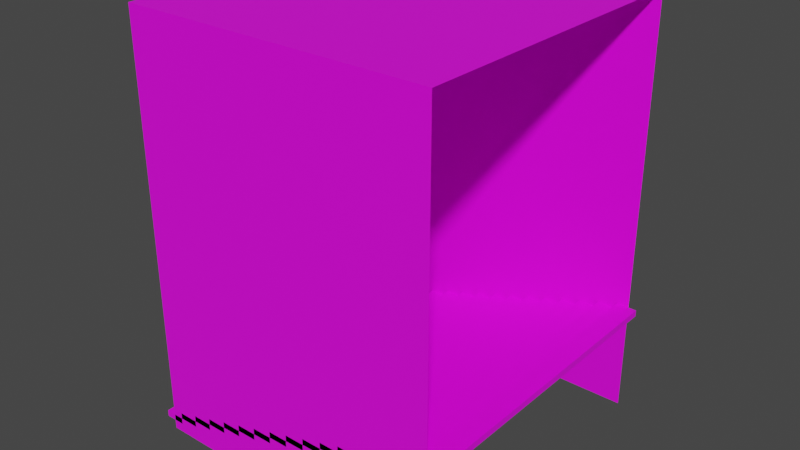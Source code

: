 # Source: Stairs.blend  (saved by Blender 2.91.10; exported with 4.5.12 LTS)
import bpy
from mathutils import Matrix  # noqa: F401  (used for matrix-valued properties, if any)

bpy.ops.wm.read_factory_settings(use_empty=True)
scene = bpy.context.scene
scene.name = 'Scene'

# ---- collections
col_collection = bpy.data.collections.new('Collection'); scene.collection.children.link(col_collection)

# ---- images (referenced by path relative to the original .blend; pixels are not part of the script)
import os
ASSET_DIR = os.environ.get("B2B_ASSET_DIR", "")  # directory of the original .blend (textures are referenced by path, not embedded)
HERE = os.path.dirname(os.path.abspath(__file__))  # packed textures are extracted next to this script under _unpacked/

def load_image(name, relpath, width, height, colorspace="sRGB"):
    """Load a texture the original file referenced (path relative to the .blend, or extracted next to this script)."""
    p = next((c for c in (os.path.join(HERE, relpath), os.path.join(ASSET_DIR, relpath)) if relpath and os.path.exists(c)), "")
    if p:
        img = bpy.data.images.load(p, check_existing=True)
        img.name = name
    else:  # same state as the original file: an image datablock whose file is absent (Cycles renders it pink)
        img = bpy.data.images.new(name, width, height)
        img.source = "FILE"
        img.filepath = "//" + (relpath or name)
    img.colorspace_settings.name = colorspace
    return img
img_floor_png = load_image('Floor.png', 'Floor.png', 1024, 1024, 'sRGB')

# ---- materials (node trees are filled in below, after node groups)
mat_material_001 = bpy.data.materials.new('Material.001')
mat_material_001.use_transparent_shadow = False

# ---- material node trees
mat_material_001.use_nodes = True; mat_material_001.node_tree.nodes.clear()
_N = mat_material_001.node_tree.nodes; _L = mat_material_001.node_tree.links
n0 = _N.new('ShaderNodeBsdfPrincipled'); n0.name = 'Principled BSDF'; n0.location = (10, 300)
n0.distribution = 'GGX'
n0.subsurface_method = 'BURLEY'
n0.inputs[3].default_value = 1.45
n0.inputs[27].default_value = (0.0, 0.0, 0.0, 1.0)
n0.inputs[28].default_value = 1.0
n1 = _N.new('ShaderNodeOutputMaterial'); n1.name = 'Material Output'; n1.location = (300, 300)
n2 = _N.new('ShaderNodeTexImage'); n2.name = 'Image Texture'; n2.location = (-280, 280)
n2.image = img_floor_png
_L.new(n0.outputs[0], n1.inputs[0])
_L.new(n2.outputs[0], n0.inputs[0])
n1.is_active_output = True

# ---- world
world_world = bpy.data.worlds.new('World'); scene.world = world_world
world_world.use_nodes = True; world_world.node_tree.nodes.clear()
_N = world_world.node_tree.nodes; _L = world_world.node_tree.links
n0 = _N.new('ShaderNodeOutputWorld'); n0.name = 'World Output'; n0.location = (300, 300)
n1 = _N.new('ShaderNodeBackground'); n1.name = 'Background'; n1.location = (10, 300)
n1.inputs[0].default_value = (0.05088, 0.05088, 0.05088, 1.0)
_L.new(n1.outputs[0], n0.inputs[0])
n0.is_active_output = True
world_world.color = (0.05088, 0.05088, 0.05088)
world_world.use_sun_shadow = False
world_world.sun_shadow_jitter_overblur = 0.0

# ---- meshes
me_cube_002 = bpy.data.meshes.new('Cube.002')
me_cube_002.from_pydata([(-0.3312, -5.0, -0.1036), (-0.3312, -5.0, 0.1036), (-0.3312, 5.0, -0.1036), (-0.3312, 5.0, 0.1036), (0.3312, -5.0, -0.1036), (0.3312, -5.0, 0.1036), (0.3312, 5.0, -0.1036), (0.3312, 5.0, 0.1036), (0.3312, -5.0, 0.1036), (0.3312, -5.0, 0.3109), (0.3312, 5.0, 0.1036), (0.3312, 5.0, 0.3109), (0.9936, -5.0, 0.1036), (0.9936, -5.0, 0.3109), (0.9936, 5.0, 0.1036), (0.9936, 5.0, 0.3109), (0.9936, -5.0, 0.3109), (0.9936, -5.0, 0.5182), (0.9936, 5.0, 0.3109), (0.9936, 5.0, 0.5182), (1.656, -5.0, 0.3109), (1.656, -5.0, 0.5182), (1.656, 5.0, 0.3109), (1.656, 5.0, 0.5182), (1.656, -5.0, 0.5182), (1.656, -5.0, 0.7255), (1.656, 5.0, 0.5182), (1.656, 5.0, 0.7255), (2.318, -5.0, 0.5182), (2.318, -5.0, 0.7255), (2.318, 5.0, 0.5182), (2.318, 5.0, 0.7255), (2.318, -5.0, 0.7255), (2.318, -5.0, 0.9328), (2.318, 5.0, 0.7255), (2.318, 5.0, 0.9328), (2.981, -5.0, 0.7255), (2.981, -5.0, 0.9328), (2.981, 5.0, 0.7255), (2.981, 5.0, 0.9328), (2.981, -5.0, 0.9328), (2.981, -5.0, 1.14), (2.981, 5.0, 0.9328), (2.981, 5.0, 1.14), (3.643, -5.0, 0.9328), (3.643, -5.0, 1.14), (3.643, 5.0, 0.9328), (3.643, 5.0, 1.14), (3.643, -5.0, 1.14), (3.643, -5.0, 1.347), (3.643, 5.0, 1.14), (3.643, 5.0, 1.347), (4.306, -5.0, 1.14), (4.306, -5.0, 1.347), (4.306, 5.0, 1.14), (4.306, 5.0, 1.347), (4.306, -5.0, 1.347), (4.306, -5.0, 1.555), (4.306, 5.0, 1.347), (4.306, 5.0, 1.555), (4.968, -5.0, 1.347), (4.968, -5.0, 1.555), (4.968, 5.0, 1.347), (4.968, 5.0, 1.555), (4.968, -5.0, 1.555), (4.968, -5.0, 1.762), (4.968, 5.0, 1.555), (4.968, 5.0, 1.762), (5.631, -5.0, 1.555), (5.631, -5.0, 1.762), (5.631, 5.0, 1.555), (5.631, 5.0, 1.762), (5.631, -5.0, 1.762), (5.631, -5.0, 1.969), (5.631, 5.0, 1.762), (5.631, 5.0, 1.969), (6.293, -5.0, 1.762), (6.293, -5.0, 1.969), (6.293, 5.0, 1.762), (6.293, 5.0, 1.969), (6.293, -5.0, 1.969), (6.293, -5.0, 2.177), (6.293, 5.0, 1.969), (6.293, 5.0, 2.177), (6.955, -5.0, 1.969), (6.955, -5.0, 2.177), (6.955, 5.0, 1.969), (6.955, 5.0, 2.177), (6.955, -5.0, 2.177), (6.955, -5.0, 2.384), (6.955, 5.0, 2.177), (6.955, 5.0, 2.384), (7.618, -5.0, 2.177), (7.618, -5.0, 2.384), (7.618, 5.0, 2.177), (7.618, 5.0, 2.384), (7.618, -5.0, 2.384), (7.618, -5.0, 2.591), (7.618, 5.0, 2.384), (7.618, 5.0, 2.591), (8.28, -5.0, 2.384), (8.28, -5.0, 2.591), (8.28, 5.0, 2.384), (8.28, 5.0, 2.591), (8.28, -5.0, 2.591), (8.28, -5.0, 2.798), (8.28, 5.0, 2.591), (8.28, 5.0, 2.798), (8.943, -5.0, 2.591), (8.943, -5.0, 2.798), (8.943, 5.0, 2.591), (8.943, 5.0, 2.798), (8.943, -5.0, 2.798), (8.943, -5.0, 3.006), (8.943, 5.0, 2.798), (8.943, 5.0, 3.006), (9.605, -5.0, 2.798), (9.605, -5.0, 3.006), (9.605, 5.0, 2.798), (9.605, 5.0, 3.006), (9.605, -5.0, 3.006), (9.605, -5.0, 3.213), (9.605, 5.0, 3.006), (9.605, 5.0, 3.213), (10.27, -5.0, 3.006), (10.27, -5.0, 3.213), (10.27, 5.0, 3.006), (10.27, 5.0, 3.213), (0.0, -5.0, -0.4042), (0.0, -5.0, 13.21), (0.0, 5.0, -0.4042), (0.0, 5.0, 13.21), (10.0, -5.0, -0.4042), (10.0, -5.0, 13.21), (10.0, 5.0, -0.4042), (10.0, 5.0, 13.21), (0.0, -5.0, 8.212), (0.0, 5.0, 8.212), (10.0, 5.0, 8.212), (10.0, -5.0, 8.212)], [], [(0, 1, 3, 2), (2, 3, 7, 6), (6, 7, 5, 4), (4, 5, 1, 0), (2, 6, 4, 0), (7, 3, 1, 5), (8, 9, 11, 10), (10, 11, 15, 14), (14, 15, 13, 12), (12, 13, 9, 8), (10, 14, 12, 8), (15, 11, 9, 13), (16, 17, 19, 18), (18, 19, 23, 22), (22, 23, 21, 20), (20, 21, 17, 16), (18, 22, 20, 16), (23, 19, 17, 21), (24, 25, 27, 26), (26, 27, 31, 30), (30, 31, 29, 28), (28, 29, 25, 24), (26, 30, 28, 24), (31, 27, 25, 29), (32, 33, 35, 34), (34, 35, 39, 38), (38, 39, 37, 36), (36, 37, 33, 32), (34, 38, 36, 32), (39, 35, 33, 37), (40, 41, 43, 42), (42, 43, 47, 46), (46, 47, 45, 44), (44, 45, 41, 40), (42, 46, 44, 40), (47, 43, 41, 45), (48, 49, 51, 50), (50, 51, 55, 54), (54, 55, 53, 52), (52, 53, 49, 48), (50, 54, 52, 48), (55, 51, 49, 53), (56, 57, 59, 58), (58, 59, 63, 62), (62, 63, 61, 60), (60, 61, 57, 56), (58, 62, 60, 56), (63, 59, 57, 61), (64, 65, 67, 66), (66, 67, 71, 70), (70, 71, 69, 68), (68, 69, 65, 64), (66, 70, 68, 64), (71, 67, 65, 69), (72, 73, 75, 74), (74, 75, 79, 78), (78, 79, 77, 76), (76, 77, 73, 72), (74, 78, 76, 72), (79, 75, 73, 77), (80, 81, 83, 82), (82, 83, 87, 86), (86, 87, 85, 84), (84, 85, 81, 80), (82, 86, 84, 80), (87, 83, 81, 85), (88, 89, 91, 90), (90, 91, 95, 94), (94, 95, 93, 92), (92, 93, 89, 88), (90, 94, 92, 88), (95, 91, 89, 93), (96, 97, 99, 98), (98, 99, 103, 102), (102, 103, 101, 100), (100, 101, 97, 96), (98, 102, 100, 96), (103, 99, 97, 101), (104, 105, 107, 106), (106, 107, 111, 110), (110, 111, 109, 108), (108, 109, 105, 104), (106, 110, 108, 104), (111, 107, 105, 109), (112, 113, 115, 114), (114, 115, 119, 118), (118, 119, 117, 116), (116, 117, 113, 112), (114, 118, 116, 112), (119, 115, 113, 117), (120, 121, 123, 122), (122, 123, 127, 126), (126, 127, 125, 124), (124, 125, 121, 120), (122, 126, 124, 120), (127, 123, 121, 125), (136, 137, 131, 129), (137, 138, 135, 131), (139, 136, 129, 133), (135, 133, 129, 131), (132, 128, 136, 139), (130, 134, 138, 137), (128, 130, 137, 136)])
_uv = me_cube_002.uv_layers.new(name='UVMap')
_uv.uv.foreach_set('vector', [0.1237, 0.997, 0.1228, 0.997, 0.1228, 0.9516, 0.1237, 0.9516, 0.1447, 0.9576, 0.1438, 0.9576, 0.1438, 0.9546, 0.1447, 0.9546, 0.119, 0.997, 0.1181, 0.997, 0.1181, 0.9516, 0.119, 0.9516, 0.1475, 0.9576, 0.1466, 0.9576, 0.1466, 0.9546, 0.1475, 0.9546, 0.157, 0.9062, 0.16, 0.9062, 0.16, 0.9516, 0.157, 0.9516, 0.16, 0.9062, 0.163, 0.9062, 0.163, 0.9516, 0.16, 0.9516, 0.1247, 0.997, 0.1237, 0.997, 0.1237, 0.9516, 0.1247, 0.9516, 0.1466, 0.9576, 0.1457, 0.9576, 0.1457, 0.9546, 0.1466, 0.9546, 0.1285, 0.997, 0.1275, 0.997, 0.1275, 0.9516, 0.1285, 0.9516, 0.1485, 0.9576, 0.1475, 0.9576, 0.1475, 0.9546, 0.1485, 0.9546, 0.163, 0.9062, 0.1661, 0.9062, 0.1661, 0.9516, 0.163, 0.9516, 0.1661, 0.9062, 0.1691, 0.9062, 0.1691, 0.9516, 0.1661, 0.9516, 0.1218, 0.997, 0.1209, 0.997, 0.1209, 0.9516, 0.1218, 0.9516, 0.1447, 0.9546, 0.1457, 0.9546, 0.1457, 0.9576, 0.1447, 0.9576, 0.1294, 0.997, 0.1285, 0.997, 0.1285, 0.9516, 0.1294, 0.9516, 0.1389, 0.9546, 0.1398, 0.9546, 0.1398, 0.9576, 0.1389, 0.9576, 0.154, 0.9062, 0.157, 0.9062, 0.157, 0.9516, 0.154, 0.9516, 0.1509, 0.9062, 0.154, 0.9062, 0.154, 0.9516, 0.1509, 0.9516, 0.1209, 0.997, 0.1199, 0.997, 0.1199, 0.9516, 0.1209, 0.9516, 0.1504, 0.9576, 0.1494, 0.9576, 0.1494, 0.9546, 0.1504, 0.9546, 0.1256, 0.997, 0.1247, 0.997, 0.1247, 0.9516, 0.1256, 0.9516, 0.1513, 0.9576, 0.1504, 0.9576, 0.1504, 0.9546, 0.1513, 0.9546, 0.1691, 0.9062, 0.1721, 0.9062, 0.1721, 0.9516, 0.1691, 0.9516, 0.1721, 0.9062, 0.1751, 0.9062, 0.1751, 0.9516, 0.1721, 0.9516, 0.1275, 0.997, 0.1266, 0.997, 0.1266, 0.9516, 0.1275, 0.9516, 0.1447, 0.9546, 0.1438, 0.9546, 0.1438, 0.9516, 0.1447, 0.9516, 0.1266, 0.997, 0.1256, 0.997, 0.1256, 0.9516, 0.1266, 0.9516, 0.1466, 0.9546, 0.1457, 0.9546, 0.1457, 0.9516, 0.1466, 0.9516, 0.1116, 0.9062, 0.1146, 0.9062, 0.1146, 0.9516, 0.1116, 0.9516, 0.1086, 0.9062, 0.1116, 0.9062, 0.1116, 0.9516, 0.1086, 0.9516, 0.1181, 0.997, 0.1171, 0.997, 0.1171, 0.9516, 0.1181, 0.9516, 0.1457, 0.9546, 0.1447, 0.9546, 0.1447, 0.9516, 0.1457, 0.9516, 0.1171, 0.997, 0.1162, 0.997, 0.1162, 0.9516, 0.1171, 0.9516, 0.1494, 0.9576, 0.1485, 0.9576, 0.1485, 0.9546, 0.1494, 0.9546, 0.1146, 0.9062, 0.1177, 0.9062, 0.1177, 0.9516, 0.1146, 0.9516, 0.1177, 0.9062, 0.1207, 0.9062, 0.1207, 0.9516, 0.1177, 0.9516, 0.1124, 0.997, 0.1114, 0.997, 0.1114, 0.9516, 0.1124, 0.9516, 0.1532, 0.9546, 0.1523, 0.9546, 0.1523, 0.9516, 0.1532, 0.9516, 0.1143, 0.997, 0.1133, 0.997, 0.1133, 0.9516, 0.1143, 0.9516, 0.1438, 0.9576, 0.1428, 0.9576, 0.1428, 0.9546, 0.1438, 0.9546, 0.1025, 0.9062, 0.1056, 0.9062, 0.1056, 0.9516, 0.1025, 0.9516, 0.1267, 0.9062, 0.1298, 0.9062, 0.1298, 0.9516, 0.1267, 0.9516, 0.1095, 0.997, 0.1086, 0.997, 0.1086, 0.9516, 0.1095, 0.9516, 0.1485, 0.9546, 0.1475, 0.9546, 0.1475, 0.9516, 0.1485, 0.9516, 0.1162, 0.997, 0.1152, 0.997, 0.1152, 0.9516, 0.1162, 0.9516, 0.1504, 0.9546, 0.1494, 0.9546, 0.1494, 0.9516, 0.1504, 0.9516, 0.1358, 0.9062, 0.1388, 0.9062, 0.1388, 0.9516, 0.1358, 0.9516, 0.1056, 0.9062, 0.1086, 0.9062, 0.1086, 0.9516, 0.1056, 0.9516, 0.1105, 0.997, 0.1095, 0.997, 0.1095, 0.9516, 0.1105, 0.9516, 0.1438, 0.9546, 0.1428, 0.9546, 0.1428, 0.9516, 0.1438, 0.9516, 0.1114, 0.997, 0.1105, 0.997, 0.1105, 0.9516, 0.1114, 0.9516, 0.1428, 0.9546, 0.1419, 0.9546, 0.1419, 0.9516, 0.1428, 0.9516, 0.1207, 0.9062, 0.1237, 0.9062, 0.1237, 0.9516, 0.1207, 0.9516, 0.1237, 0.9062, 0.1267, 0.9062, 0.1267, 0.9516, 0.1237, 0.9516, 0.1133, 0.997, 0.1124, 0.997, 0.1124, 0.9516, 0.1133, 0.9516, 0.1475, 0.9546, 0.1466, 0.9546, 0.1466, 0.9516, 0.1475, 0.9516, 0.1152, 0.997, 0.1143, 0.997, 0.1143, 0.9516, 0.1152, 0.9516, 0.1494, 0.9546, 0.1485, 0.9546, 0.1485, 0.9516, 0.1494, 0.9516, 0.1298, 0.9062, 0.1328, 0.9062, 0.1328, 0.9516, 0.1298, 0.9516, 0.1328, 0.9062, 0.1358, 0.9062, 0.1358, 0.9516, 0.1328, 0.9516, 0.1199, 0.997, 0.119, 0.997, 0.119, 0.9516, 0.1199, 0.9516, 0.1417, 0.9546, 0.1408, 0.9546, 0.1408, 0.9516, 0.1417, 0.9516, 0.1228, 0.997, 0.1218, 0.997, 0.1218, 0.9516, 0.1228, 0.9516, 0.1523, 0.9576, 0.1513, 0.9576, 0.1513, 0.9546, 0.1523, 0.9546, 0.1479, 0.9062, 0.1509, 0.9062, 0.1509, 0.9516, 0.1479, 0.9516, 0.1449, 0.9062, 0.1479, 0.9062, 0.1479, 0.9516, 0.1449, 0.9516, 0.137, 0.997, 0.136, 0.997, 0.136, 0.9516, 0.137, 0.9516, 0.1417, 0.9576, 0.1408, 0.9576, 0.1408, 0.9546, 0.1417, 0.9546, 0.1341, 0.997, 0.1332, 0.997, 0.1332, 0.9516, 0.1341, 0.9516, 0.1523, 0.9546, 0.1513, 0.9546, 0.1513, 0.9516, 0.1523, 0.9516, 0.1419, 0.9062, 0.1449, 0.9062, 0.1449, 0.9516, 0.1419, 0.9516, 0.1388, 0.9062, 0.1419, 0.9062, 0.1419, 0.9516, 0.1388, 0.9516, 0.1313, 0.997, 0.1304, 0.997, 0.1304, 0.9516, 0.1313, 0.9516, 0.1542, 0.9576, 0.1532, 0.9576, 0.1532, 0.9546, 0.1542, 0.9546, 0.1304, 0.997, 0.1294, 0.997, 0.1294, 0.9516, 0.1304, 0.9516, 0.1532, 0.9576, 0.1523, 0.9576, 0.1523, 0.9546, 0.1532, 0.9546, 0.1812, 0.9062, 0.1842, 0.9062, 0.1842, 0.9516, 0.1812, 0.9516, 0.1056, 0.9516, 0.1086, 0.9516, 0.1086, 0.997, 0.1056, 0.997, 0.1389, 0.997, 0.1379, 0.997, 0.1379, 0.9516, 0.1389, 0.9516, 0.1542, 0.9546, 0.1532, 0.9546, 0.1532, 0.9516, 0.1542, 0.9516, 0.1323, 0.997, 0.1313, 0.997, 0.1313, 0.9516, 0.1323, 0.9516, 0.1408, 0.9576, 0.1398, 0.9576, 0.1398, 0.9546, 0.1408, 0.9546, 0.1025, 0.9516, 0.1056, 0.9516, 0.1056, 0.997, 0.1025, 0.997, 0.1751, 0.9062, 0.1782, 0.9062, 0.1782, 0.9516, 0.1751, 0.9516, 0.1332, 0.997, 0.1323, 0.997, 0.1323, 0.9516, 0.1332, 0.9516, 0.1513, 0.9546, 0.1504, 0.9546, 0.1504, 0.9516, 0.1513, 0.9516, 0.1351, 0.997, 0.1341, 0.997, 0.1341, 0.9516, 0.1351, 0.9516, 0.1428, 0.9576, 0.1419, 0.9576, 0.1419, 0.9546, 0.1428, 0.9546, 0.1842, 0.9062, 0.1872, 0.9062, 0.1872, 0.9516, 0.1842, 0.9516, 0.1872, 0.9062, 0.1903, 0.9062, 0.1903, 0.9516, 0.1872, 0.9516, 0.136, 0.997, 0.1351, 0.997, 0.1351, 0.9516, 0.136, 0.9516, 0.1408, 0.9546, 0.1398, 0.9546, 0.1398, 0.9516, 0.1408, 0.9516, 0.1379, 0.997, 0.137, 0.997, 0.137, 0.9516, 0.1379, 0.9516, 0.1398, 0.9546, 0.1389, 0.9546, 0.1389, 0.9516, 0.1398, 0.9516, 0.1903, 0.9062, 0.1933, 0.9062, 0.1933, 0.9516, 0.1903, 0.9516, 0.1782, 0.9062, 0.1812, 0.9062, 0.1812, 0.9516, 0.1782, 0.9516, 0.1107, 0.9775, 0.1382, 0.9775, 0.1382, 0.9912, 0.1107, 0.9912, 0.1107, 0.94, 0.1382, 0.94, 0.1382, 0.9538, 0.1107, 0.9538, 0.1382, 0.94, 0.1657, 0.94, 0.1657, 0.9538, 0.1382, 0.9538, 0.1657, 0.9538, 0.1657, 0.9813, 0.1382, 0.9813, 0.1382, 0.9538, 0.0502, 0.906, 0.09737, 0.906, 0.09737, 0.9466, 0.0502, 0.9466, 0.003027, 0.906, 0.0502, 0.906, 0.0502, 0.9466, 0.003027, 0.9466, 0.01953, 0.9517, 0.0667, 0.9517, 0.0667, 0.9923, 0.01953, 0.9923])
me_cube_002.materials.append(mat_material_001)
me_cube_002.remesh_voxel_size = 0.3
me_cube_002.use_remesh_fix_poles = True
me_cube_002.use_remesh_preserve_attributes = False
me_cube_002.use_mirror_vertex_groups = False
me_cube_002.update()

# ---- objects
ob_stairs = bpy.data.objects.new('Stairs', me_cube_002)

# ---- transforms, parenting, visibility, modifiers, constraints
ob_stairs.location = (-5.0, 0.0, -8.211)
ob_stairs.lineart.crease_threshold = 0.0

# ---- collection membership
col_collection.objects.link(ob_stairs)

# ---- scene / render settings (as saved in the file)
scene.frame_start = 1; scene.frame_end = 250; scene.frame_set(1)
scene.render.engine = 'BLENDER_EEVEE_NEXT'
scene.cycles.use_denoising = False
scene.cycles.samples = 128
scene.cycles.sampling_pattern = 'TABULATED_SOBOL'
scene.cycles.use_adaptive_sampling = False
scene.cycles.use_light_tree = False
scene.view_settings.view_transform = 'Filmic'
bpy.context.view_layer.update()

# ---- added for rendering (the .blend has no active camera and no usable light): camera, sun
cam_auto = bpy.data.cameras.new('AutoCamera')
cam_auto.lens = 50.0
cam_auto.sensor_width = 36.0
cam_auto.clip_end = 1000.0
ob_auto_camera = bpy.data.objects.new('AutoCamera', cam_auto)
scene.collection.objects.link(ob_auto_camera)
ob_auto_camera.location = (18.4195, -22.1416, 12.9535)
ob_auto_camera.rotation_euler = (1.09748, -7.21219e-08, 0.694738)
scene.camera = ob_auto_camera
light_auto_sun = bpy.data.lights.new('AutoSun', 'SUN')
light_auto_sun.energy = 3.0
light_auto_sun.angle = 0.0523599
ob_auto_sun = bpy.data.objects.new('AutoSun', light_auto_sun)
scene.collection.objects.link(ob_auto_sun)
ob_auto_sun.rotation_euler = (0.872665, 0.174533, 0.523599)
bpy.context.view_layer.update()

